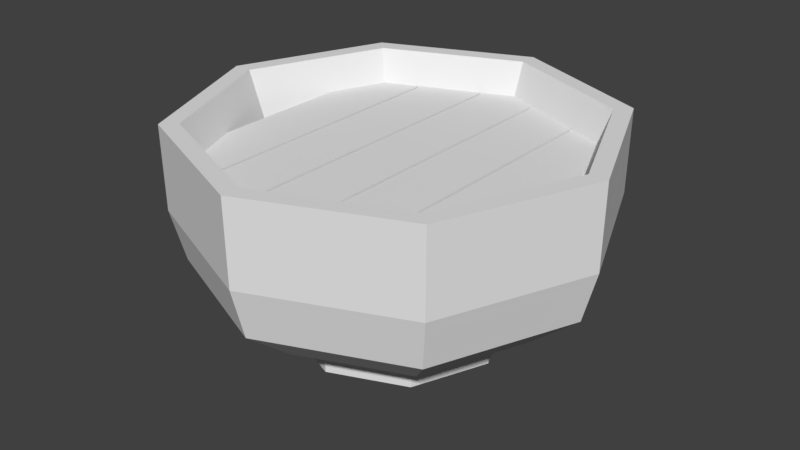 # Source: bowl.blend  (saved by Blender 2.78.0; exported with 4.5.12 LTS)
import bpy
from mathutils import Matrix  # noqa: F401  (used for matrix-valued properties, if any)

bpy.ops.wm.read_factory_settings(use_empty=True)
scene = bpy.context.scene
scene.name = 'Scene'

# ---- collections
col_collection_1 = bpy.data.collections.new('Collection 1'); scene.collection.children.link(col_collection_1)

# ---- materials (node trees are filled in below, after node groups)
mat_bowl = bpy.data.materials.new('bowl')
mat_bowl.alpha_threshold = 0.0
mat_bowl.use_transparent_shadow = False
mat_bowl.roughness = 0.5
mat_bowl.line_color = (0.0, 0.0, 0.0, 1.0)

# ---- material node trees

# ---- world
world_world = bpy.data.worlds.new('World'); scene.world = world_world
world_world.color = (0.05088, 0.05088, 0.05088)
world_world.use_sun_shadow = False
world_world.sun_shadow_jitter_overblur = 0.0
world_world.cycles.sampling_method = 'MANUAL'

# ---- meshes
me_cube_001 = bpy.data.meshes.new('Cube.001')
me_cube_001.from_pydata([(-0.9229, -6.159, 2.481), (-0.9229, -6.159, 2.919), (-0.9229, 6.159, 2.481), (-0.9229, 6.159, 2.919), (0.9229, -6.159, 2.481), (0.9229, -6.159, 2.919), (0.9229, 6.159, 2.481), (0.9229, 6.159, 2.919), (1.015, -6.059, 2.481), (1.015, -6.059, 2.919), (1.015, 6.056, 2.481), (1.015, 6.056, 2.919), (2.861, -5.043, 2.481), (2.861, -5.043, 2.919), (2.861, 5.127, 2.481), (2.861, 5.127, 2.919), (2.953, -5.043, 2.481), (2.953, -5.043, 2.919), (2.953, 5.127, 2.481), (2.953, 5.127, 2.919), (4.799, -4.216, 2.481), (4.799, -4.216, 2.919), (4.799, 4.373, 2.481), (4.799, 4.373, 2.919), (-1.015, 6.059, 2.481), (-1.015, 6.059, 2.919), (-1.015, -6.056, 2.481), (-1.015, -6.056, 2.919), (-2.861, 5.043, 2.481), (-2.861, 5.043, 2.919), (-2.861, -5.127, 2.481), (-2.861, -5.127, 2.919), (-2.953, 5.043, 2.481), (-2.953, 5.043, 2.919), (-2.953, -5.127, 2.481), (-2.953, -5.127, 2.919), (-4.799, 4.216, 2.481), (-4.799, 4.216, 2.919), (-4.799, -4.373, 2.481), (-4.799, -4.373, 2.919)], [], [(0, 1, 3, 2), (2, 3, 7, 6), (6, 7, 5, 4), (4, 5, 1, 0), (2, 6, 4, 0), (7, 3, 1, 5), (8, 9, 11, 10), (10, 11, 15, 14), (14, 15, 13, 12), (12, 13, 9, 8), (10, 14, 12, 8), (15, 11, 9, 13), (16, 17, 19, 18), (18, 19, 23, 22), (22, 23, 21, 20), (20, 21, 17, 16), (18, 22, 20, 16), (23, 19, 17, 21), (24, 25, 27, 26), (26, 27, 31, 30), (30, 31, 29, 28), (28, 29, 25, 24), (26, 30, 28, 24), (31, 27, 25, 29), (32, 33, 35, 34), (34, 35, 39, 38), (38, 39, 37, 36), (36, 37, 33, 32), (34, 38, 36, 32), (39, 35, 33, 37)])
_uv = me_cube_001.uv_layers.new(name='UVMap')
_uv.uv.foreach_set('vector', [0.3685, 0.6585, 0.3685, 0.6925, 0.8701, 0.6925, 0.8701, 0.6585, 0.8701, 0.6585, 0.8701, 0.6925, 0.8701, 0.6925, 0.8701, 0.6585, 0.8701, 0.6585, 0.8701, 0.6925, 0.3685, 0.6925, 0.3685, 0.6585, 0.3685, 0.6585, 0.3685, 0.6925, 0.3685, 0.6925, 0.3685, 0.6585, 0.8701, 0.6585, 0.8701, 0.6585, 0.3685, 0.6585, 0.3685, 0.6585, 0.2328, 0.986, 0.1275, 0.986, 0.127, 0.651, 0.2362, 0.6642, 0.3726, 0.6585, 0.3726, 0.6925, 0.8659, 0.6925, 0.8659, 0.6585, 0.8659, 0.6585, 0.8659, 0.6925, 0.8281, 0.6925, 0.8281, 0.6585, 0.8281, 0.6585, 0.8281, 0.6925, 0.4139, 0.6925, 0.4139, 0.6585, 0.4139, 0.6585, 0.4139, 0.6925, 0.3726, 0.6925, 0.3726, 0.6585, 0.8659, 0.6585, 0.8281, 0.6585, 0.4139, 0.6585, 0.3726, 0.6585, 0.1144, 0.9839, 0.009154, 0.995, 0.009154, 0.6596, 0.1144, 0.6878, 0.4139, 0.6585, 0.4139, 0.6925, 0.8281, 0.6925, 0.8281, 0.6585, 0.8281, 0.6585, 0.8281, 0.6925, 0.7974, 0.6925, 0.7974, 0.6585, 0.7974, 0.6585, 0.7974, 0.6925, 0.4476, 0.6925, 0.4476, 0.6585, 0.4476, 0.6585, 0.4476, 0.6925, 0.4139, 0.6925, 0.4139, 0.6585, 0.8281, 0.6585, 0.7974, 0.6585, 0.4476, 0.6585, 0.4139, 0.6585, 0.2319, 0.9737, 0.1266, 0.9696, 0.1261, 0.6559, 0.2314, 0.6734, 0.866, 0.6585, 0.866, 0.6925, 0.3727, 0.6925, 0.3727, 0.6585, 0.3727, 0.6585, 0.3727, 0.6925, 0.4105, 0.6925, 0.4105, 0.6585, 0.4105, 0.6585, 0.4105, 0.6925, 0.8247, 0.6925, 0.8247, 0.6585, 0.8247, 0.6585, 0.8247, 0.6925, 0.866, 0.6925, 0.866, 0.6585, 0.3727, 0.6585, 0.4105, 0.6585, 0.8247, 0.6585, 0.866, 0.6585, 0.007696, 0.6737, 0.1169, 0.6729, 0.113, 0.9833, 0.007697, 0.985, 0.8247, 0.6585, 0.8247, 0.6925, 0.4105, 0.6925, 0.4105, 0.6585, 0.4105, 0.6585, 0.4105, 0.6925, 0.4412, 0.6925, 0.4412, 0.6585, 0.4412, 0.6585, 0.4412, 0.6925, 0.791, 0.6925, 0.791, 0.6585, 0.791, 0.6585, 0.791, 0.6925, 0.8247, 0.6925, 0.8247, 0.6585, 0.4105, 0.6585, 0.4412, 0.6585, 0.791, 0.6585, 0.8247, 0.6585, 0.126, 0.659, 0.2328, 0.6884, 0.2328, 0.9752, 0.128, 0.9846])
me_cube_001.materials.append(mat_bowl)
me_cube_001.use_remesh_preserve_volume = False
me_cube_001.use_remesh_preserve_attributes = False
me_cube_001.use_mirror_vertex_groups = False
me_cube_001.update()
me_cube = bpy.data.meshes.new('Cube')
me_cube.from_pydata([(-1.076e-07, 6.268, -0.3084), (4.75, 4.75, 3.973), (4.728, 4.728, 1.312), (4.432, 4.432, -0.3084), (3.359, 3.359, -1.577), (2.375, 2.375, -2.291), (1.229, 1.229, -2.516), (6.718, 5.59e-07, 3.973), (6.686, 5.524e-07, 1.312), (6.268, 5.423e-07, -0.3084), (4.75, 5.59e-07, -1.577), (3.359, 4.589e-07, -2.291), (1.739, 4.589e-07, -2.516), (4.75, -4.75, 3.973), (4.728, -4.728, 1.312), (4.432, -4.432, -0.3084), (3.359, -3.359, -1.577), (2.375, -2.375, -2.291), (1.229, -1.229, -2.516), (5.752e-08, -6.718, 3.973), (5.49e-08, -6.686, 1.312), (5.644e-08, -6.268, -0.3084), (5.752e-08, -4.75, -1.577), (-4.259e-08, -3.359, -2.291), (5.752e-08, -1.739, -2.516), (-9.475e-08, 4.067e-07, -2.622), (-3.903e-07, 2.879, -2.87), (-4.75, -4.75, 3.973), (-4.728, -4.728, 1.312), (-4.432, -4.432, -0.3084), (-3.359, -3.359, -1.577), (-2.375, -2.375, -2.291), (-1.229, -1.229, -2.516), (-5.447e-08, 3.359, -2.907), (-2.036, 2.036, -2.87), (-2.375, 2.375, -2.907), (-2.879, 2.503e-07, -2.87), (-3.359, 3.588e-07, -2.907), (-6.718, 5.59e-07, 3.973), (-6.686, 5.524e-07, 1.312), (-6.268, 5.423e-07, -0.3084), (-4.75, -4.166e-08, -1.577), (-3.359, 3.588e-07, -2.291), (-1.739, 2.587e-07, -2.516), (-2.036, -2.036, -2.87), (-2.375, -2.375, -2.907), (1.07e-07, -2.879, -2.87), (-5.447e-08, -3.359, -2.907), (2.036, -2.036, -2.87), (-4.75, 4.75, 3.973), (-4.728, 4.728, 1.312), (-4.432, 4.432, -0.3084), (-3.359, 3.359, -1.577), (-2.375, 2.375, -2.291), (-1.229, 1.229, -2.516), (2.375, -2.375, -2.907), (2.879, 5.818e-07, -2.87), (3.359, 4.589e-07, -2.907), (2.036, 2.036, -2.87), (2.375, 2.375, -2.907), (-1.427e-07, 6.718, 3.973), (5.49e-08, 6.686, 1.312), (-3.429e-07, 4.75, -1.577), (-4.259e-08, 3.359, -2.291), (-2.428e-07, 1.739, -2.516), (4.335, 4.335, 3.973), (6.131, 5.818e-07, 3.973), (4.335, -4.335, 3.973), (7.058e-08, -6.131, 3.973), (-4.335, -4.335, 3.973), (-6.131, 5.818e-07, 3.973), (-4.335, 4.335, 3.973), (-1.121e-07, 6.131, 3.973), (3.748, 3.748, 1.769), (5.301, 5.045e-07, 1.769), (3.748, -3.748, 1.769), (7.815e-08, -5.301, 1.769), (-3.748, -3.748, 1.769), (-5.301, 5.045e-07, 1.769), (-3.748, 3.748, 1.769), (-7.984e-08, 5.301, 1.769), (2.783, 2.783, 0.792), (3.936, 4.428e-07, 0.792), (2.783, -2.783, 0.792), (7.373e-08, -3.936, 0.792), (-2.783, -2.783, 0.792), (-3.936, 4.428e-07, 0.792), (-2.783, 2.783, 0.792), (-4.356e-08, 3.936, 0.792), (1.319, 1.319, 0.2321), (1.865, 5.886e-07, 0.2321), (1.319, -1.319, 0.2321), (9.87e-08, -1.865, 0.2321), (-1.319, -1.319, 0.2321), (-1.865, 5.886e-07, 0.2321), (-1.319, 1.319, 0.2321), (4.312e-08, 1.865, 0.2321), (2.026e-07, 5.569e-07, 0.2321)], [], [(62, 0, 3, 4), (63, 62, 4, 5), (61, 60, 1, 2), (54, 43, 36, 34), (0, 61, 2, 3), (25, 64, 6), (18, 12, 56, 48), (3, 2, 8, 9), (25, 6, 12), (4, 3, 9, 10), (5, 4, 10, 11), (2, 1, 7, 8), (11, 10, 16, 17), (8, 7, 13, 14), (5, 11, 57, 59), (9, 8, 14, 15), (25, 12, 18), (10, 9, 15, 16), (25, 18, 24), (16, 15, 21, 22), (17, 16, 22, 23), (14, 13, 19, 20), (42, 53, 35, 37), (15, 14, 20, 21), (20, 19, 27, 28), (63, 5, 59, 33), (21, 20, 28, 29), (25, 24, 32), (22, 21, 29, 30), (31, 42, 37, 45), (23, 22, 30, 31), (6, 64, 26, 58), (11, 17, 55, 57), (31, 30, 41, 42), (28, 27, 38, 39), (64, 54, 34, 26), (12, 6, 58, 56), (29, 28, 39, 40), (23, 31, 45, 47), (25, 32, 43), (53, 63, 33, 35), (30, 29, 40, 41), (40, 39, 50, 51), (36, 37, 35, 34), (25, 43, 54), (32, 24, 46, 44), (41, 40, 51, 52), (44, 45, 37, 36), (43, 32, 44, 36), (42, 41, 52, 53), (39, 38, 49, 50), (34, 35, 33, 26), (24, 18, 48, 46), (50, 49, 60, 61), (56, 57, 55, 48), (17, 23, 47, 55), (51, 50, 61, 0), (58, 59, 57, 56), (25, 54, 64), (46, 47, 45, 44), (52, 51, 0, 62), (26, 33, 59, 58), (48, 55, 47, 46), (53, 52, 62, 63), (60, 49, 71, 72), (7, 1, 65, 66), (27, 19, 68, 69), (1, 60, 72, 65), (49, 38, 70, 71), (19, 13, 67, 68), (13, 7, 66, 67), (38, 27, 69, 70), (65, 72, 80, 73), (71, 70, 78, 79), (69, 68, 76, 77), (67, 66, 74, 75), (72, 71, 79, 80), (70, 69, 77, 78), (68, 67, 75, 76), (66, 65, 73, 74), (78, 77, 85, 86), (76, 75, 83, 84), (74, 73, 81, 82), (73, 80, 88, 81), (79, 78, 86, 87), (77, 76, 84, 85), (75, 74, 82, 83), (80, 79, 87, 88), (88, 87, 95, 96), (86, 85, 93, 94), (84, 83, 91, 92), (82, 81, 89, 90), (81, 88, 96, 89), (87, 86, 94, 95), (85, 84, 92, 93), (83, 82, 90, 91), (90, 89, 97), (89, 96, 97), (96, 95, 97), (95, 94, 97), (94, 93, 97), (93, 92, 97), (92, 91, 97), (91, 90, 97)])
_uv = me_cube.uv_layers.new(name='UVMap')
_uv.uv.foreach_set('vector', [0.482, 0.2395, 0.482, 0.3354, 0.2512, 0.3354, 0.3134, 0.2395, 0.482, 0.1869, 0.482, 0.2395, 0.3134, 0.2395, 0.3628, 0.1869, 0.482, 0.4523, 0.482, 0.5832, 0.2517, 0.5832, 0.2517, 0.4523, 0.5437, 0.1081, 0.6041, 0.1081, 0.6842, 0.1235, 0.5842, 0.1235, 0.482, 0.3354, 0.482, 0.4523, 0.2517, 0.4523, 0.2512, 0.3354, 0.482, 0.1003, 0.482, 0.1081, 0.4203, 0.1081, 0.5437, 0.1081, 0.5693, 0.1081, 0.6842, 0.1235, 0.5842, 0.1235, 0.2512, 0.3354, 0.2517, 0.4523, 0.02639, 0.4523, 0.02537, 0.3354, 0.482, 0.1003, 0.4203, 0.1081, 0.3948, 0.1081, 0.3134, 0.2395, 0.2512, 0.3354, 0.02537, 0.3354, 0.1485, 0.2395, 0.3628, 0.1869, 0.3134, 0.2395, 0.1485, 0.2395, 0.2462, 0.1869, 0.2517, 0.4523, 0.2517, 0.5832, 0.0263, 0.5832, 0.02639, 0.4523, 0.7179, 0.1869, 0.8156, 0.2395, 0.6506, 0.2395, 0.6012, 0.1869, 0.9376, 0.4523, 0.9377, 0.5832, 0.7123, 0.5832, 0.7123, 0.4523, 0.3628, 0.1869, 0.2462, 0.1869, 0.2462, 0.1415, 0.3628, 0.1415, 0.9387, 0.3354, 0.9376, 0.4523, 0.7123, 0.4523, 0.7128, 0.3354, 0.482, 0.1003, 0.5693, 0.1081, 0.5437, 0.1081, 0.8156, 0.2395, 0.9387, 0.3354, 0.7128, 0.3354, 0.6506, 0.2395, 0.482, 0.1003, 0.5437, 0.1081, 0.482, 0.1081, 0.6506, 0.2395, 0.7128, 0.3354, 0.482, 0.3354, 0.482, 0.2395, 0.6012, 0.1869, 0.6506, 0.2395, 0.482, 0.2395, 0.482, 0.1869, 0.7123, 0.4523, 0.7123, 0.5832, 0.482, 0.5832, 0.482, 0.4523, 0.7179, 0.1869, 0.6012, 0.1869, 0.6012, 0.1415, 0.7179, 0.1415, 0.7128, 0.3354, 0.7123, 0.4523, 0.482, 0.4523, 0.482, 0.3354, 0.482, 0.4523, 0.482, 0.5832, 0.2517, 0.5832, 0.2517, 0.4523, 0.482, 0.1869, 0.3628, 0.1869, 0.3628, 0.1415, 0.482, 0.1415, 0.482, 0.3354, 0.482, 0.4523, 0.2517, 0.4523, 0.2512, 0.3354, 0.482, 0.1003, 0.482, 0.1081, 0.4203, 0.1081, 0.482, 0.2395, 0.482, 0.3354, 0.2512, 0.3354, 0.3134, 0.2395, 0.3628, 0.1869, 0.2462, 0.1869, 0.2462, 0.1415, 0.3628, 0.1415, 0.482, 0.1869, 0.482, 0.2395, 0.3134, 0.2395, 0.3628, 0.1869, 0.4203, 0.1081, 0.482, 0.1081, 0.482, 0.1235, 0.3799, 0.1235, 0.7179, 0.1869, 0.6012, 0.1869, 0.6012, 0.1415, 0.7179, 0.1415, 0.3628, 0.1869, 0.3134, 0.2395, 0.1485, 0.2395, 0.2462, 0.1869, 0.2517, 0.4523, 0.2517, 0.5832, 0.0263, 0.5832, 0.02639, 0.4523, 0.482, 0.1081, 0.5437, 0.1081, 0.5842, 0.1235, 0.482, 0.1235, 0.3948, 0.1081, 0.4203, 0.1081, 0.3799, 0.1235, 0.2799, 0.1235, 0.2512, 0.3354, 0.2517, 0.4523, 0.02639, 0.4523, 0.02537, 0.3354, 0.482, 0.1869, 0.3628, 0.1869, 0.3628, 0.1415, 0.482, 0.1415, 0.482, 0.1003, 0.4203, 0.1081, 0.3599, 0.1081, 0.6012, 0.1869, 0.482, 0.1869, 0.482, 0.1415, 0.6012, 0.1415, 0.3134, 0.2395, 0.2512, 0.3354, 0.02537, 0.3354, 0.1485, 0.2395, 0.9387, 0.3354, 0.9376, 0.4523, 0.7123, 0.4523, 0.7128, 0.3354, 0.6842, 0.1235, 0.7179, 0.1415, 0.6012, 0.1415, 0.5842, 0.1235, 0.482, 0.1003, 0.6041, 0.1081, 0.5437, 0.1081, 0.4203, 0.1081, 0.482, 0.1081, 0.482, 0.1235, 0.3799, 0.1235, 0.8156, 0.2395, 0.9387, 0.3354, 0.7128, 0.3354, 0.6506, 0.2395, 0.3799, 0.1235, 0.3628, 0.1415, 0.2462, 0.1415, 0.2799, 0.1235, 0.3599, 0.1081, 0.4203, 0.1081, 0.3799, 0.1235, 0.2799, 0.1235, 0.7179, 0.1869, 0.8156, 0.2395, 0.6506, 0.2395, 0.6012, 0.1869, 0.9376, 0.4523, 0.9377, 0.5832, 0.7123, 0.5832, 0.7123, 0.4523, 0.5842, 0.1235, 0.6012, 0.1415, 0.482, 0.1415, 0.482, 0.1235, 0.482, 0.1081, 0.5437, 0.1081, 0.5842, 0.1235, 0.482, 0.1235, 0.7123, 0.4523, 0.7123, 0.5832, 0.482, 0.5832, 0.482, 0.4523, 0.6842, 0.1235, 0.7179, 0.1415, 0.6012, 0.1415, 0.5842, 0.1235, 0.6012, 0.1869, 0.482, 0.1869, 0.482, 0.1415, 0.6012, 0.1415, 0.7128, 0.3354, 0.7123, 0.4523, 0.482, 0.4523, 0.482, 0.3354, 0.3799, 0.1235, 0.3628, 0.1415, 0.2462, 0.1415, 0.2799, 0.1235, 0.482, 0.1003, 0.5437, 0.1081, 0.482, 0.1081, 0.482, 0.1235, 0.482, 0.1415, 0.3628, 0.1415, 0.3799, 0.1235, 0.6506, 0.2395, 0.7128, 0.3354, 0.482, 0.3354, 0.482, 0.2395, 0.482, 0.1235, 0.482, 0.1415, 0.3628, 0.1415, 0.3799, 0.1235, 0.5842, 0.1235, 0.6012, 0.1415, 0.482, 0.1415, 0.482, 0.1235, 0.6012, 0.1869, 0.6506, 0.2395, 0.482, 0.2395, 0.482, 0.1869, 0.6738, 0.7996, 0.4581, 0.7996, 0.477, 0.7371, 0.6738, 0.7371, 0.9787, 0.7996, 0.8894, 0.7996, 0.8706, 0.7371, 0.9521, 0.7371, 0.4581, 0.7996, 0.6738, 0.7996, 0.6738, 0.7371, 0.477, 0.7371, 0.8894, 0.7996, 0.6738, 0.7996, 0.6738, 0.7371, 0.8706, 0.7371, 0.4581, 0.7996, 0.3688, 0.7996, 0.3955, 0.7371, 0.477, 0.7371, 0.6738, 0.7996, 0.8894, 0.7996, 0.8706, 0.7371, 0.6738, 0.7371, 0.8894, 0.7996, 0.9787, 0.7996, 0.9521, 0.7371, 0.8706, 0.7371, 0.3688, 0.7996, 0.4581, 0.7996, 0.477, 0.7371, 0.3955, 0.7371, 0.8829, 0.8266, 0.6861, 0.8266, 0.6861, 0.8802, 0.867, 0.8802, 0.4893, 0.8266, 0.4078, 0.8266, 0.4302, 0.8802, 0.5052, 0.8802, 0.4893, 0.8266, 0.6861, 0.8266, 0.6861, 0.8802, 0.5052, 0.8802, 0.8829, 0.8266, 0.9644, 0.8266, 0.942, 0.8802, 0.867, 0.8802, 0.6861, 0.8266, 0.4893, 0.8266, 0.5052, 0.8802, 0.6861, 0.8802, 0.4078, 0.8266, 0.4893, 0.8266, 0.5052, 0.8802, 0.4302, 0.8802, 0.6861, 0.8266, 0.8829, 0.8266, 0.867, 0.8802, 0.6861, 0.8802, 0.9644, 0.8266, 0.8829, 0.8266, 0.867, 0.8802, 0.942, 0.8802, 0.4302, 0.8802, 0.5052, 0.8802, 0.5321, 0.9297, 0.4684, 0.9297, 0.6861, 0.8802, 0.867, 0.8802, 0.84, 0.9297, 0.6861, 0.9297, 0.942, 0.8802, 0.867, 0.8802, 0.84, 0.9297, 0.9038, 0.9297, 0.867, 0.8802, 0.6861, 0.8802, 0.6861, 0.9297, 0.84, 0.9297, 0.5052, 0.8802, 0.4302, 0.8802, 0.4684, 0.9297, 0.5321, 0.9297, 0.5052, 0.8802, 0.6861, 0.8802, 0.6861, 0.9297, 0.5321, 0.9297, 0.867, 0.8802, 0.942, 0.8802, 0.9038, 0.9297, 0.84, 0.9297, 0.6861, 0.8802, 0.5052, 0.8802, 0.5321, 0.9297, 0.6861, 0.9297, 0.6861, 0.9297, 0.5321, 0.9297, 0.6262, 0.9636, 0.6861, 0.9636, 0.4684, 0.9297, 0.5321, 0.9297, 0.6262, 0.9636, 0.6014, 0.9636, 0.6861, 0.9297, 0.84, 0.9297, 0.7459, 0.9636, 0.6861, 0.9636, 0.9038, 0.9297, 0.84, 0.9297, 0.7459, 0.9636, 0.7707, 0.9636, 0.84, 0.9297, 0.6861, 0.9297, 0.6861, 0.9636, 0.7459, 0.9636, 0.5321, 0.9297, 0.4684, 0.9297, 0.6014, 0.9636, 0.6262, 0.9636, 0.5321, 0.9297, 0.6861, 0.9297, 0.6861, 0.9636, 0.6262, 0.9636, 0.84, 0.9297, 0.9038, 0.9297, 0.7707, 0.9636, 0.7459, 0.9636, 0.7707, 0.9636, 0.7459, 0.9636, 0.6861, 0.9636, 0.7459, 0.9636, 0.6861, 0.9636, 0.6861, 0.9636, 0.6861, 0.9636, 0.6262, 0.9636, 0.6861, 0.9636, 0.6262, 0.9636, 0.6014, 0.9636, 0.6861, 0.9636, 0.6014, 0.9636, 0.6262, 0.9636, 0.6861, 0.9636, 0.6262, 0.9636, 0.6861, 0.9636, 0.6861, 0.9636, 0.6861, 0.9636, 0.7459, 0.9636, 0.6861, 0.9636, 0.7459, 0.9636, 0.7707, 0.9636, 0.6861, 0.9636])
me_cube.materials.append(mat_bowl)
me_cube.use_remesh_preserve_volume = False
me_cube.use_remesh_preserve_attributes = False
me_cube.use_mirror_vertex_groups = False
me_cube.update()

# ---- objects
ob_cube_001 = bpy.data.objects.new('Cube.001', me_cube_001)
ob_cube = bpy.data.objects.new('Cube', me_cube)

# ---- transforms, parenting, visibility, modifiers, constraints
ob_cube_001.location = (0.0, 0.0, 0.0)
ob_cube_001.lineart.crease_threshold = 0.0
ob_cube.location = (0.0, 0.0, 0.0)
ob_cube.lock_rotations_4d = False
ob_cube.empty_display_type = 'ARROWS'
ob_cube.lineart.crease_threshold = 0.0

# ---- collection membership
col_collection_1.objects.link(ob_cube_001)
col_collection_1.objects.link(ob_cube)

# ---- scene / render settings (as saved in the file)
scene.frame_start = 1; scene.frame_end = 250; scene.frame_set(1)
scene.render.engine = 'BLENDER_EEVEE_NEXT'
scene.render.resolution_percentage = 50
scene.render.dither_intensity = 0.0
scene.cycles.use_denoising = False
scene.cycles.samples = 128
scene.cycles.sampling_pattern = 'TABULATED_SOBOL'
scene.cycles.light_sampling_threshold = 0.0
scene.cycles.use_adaptive_sampling = False
scene.cycles.use_light_tree = False
scene.cycles.blur_glossy = 0.0
scene.cycles.sample_clamp_indirect = 0.0
scene.view_settings.view_transform = 'Standard'
bpy.context.view_layer.update()

# ---- added for rendering (the .blend has no active camera and no usable light): camera, sun
cam_auto = bpy.data.cameras.new('AutoCamera')
cam_auto.lens = 50.0
cam_auto.sensor_width = 36.0
cam_auto.clip_end = 1000.0
ob_auto_camera = bpy.data.objects.new('AutoCamera', cam_auto)
scene.collection.objects.link(ob_auto_camera)
ob_auto_camera.location = (18.6976, -22.4372, 15.4914)
ob_auto_camera.rotation_euler = (1.09748, -7.21219e-08, 0.694738)
scene.camera = ob_auto_camera
light_auto_sun = bpy.data.lights.new('AutoSun', 'SUN')
light_auto_sun.energy = 3.0
light_auto_sun.angle = 0.0523599
ob_auto_sun = bpy.data.objects.new('AutoSun', light_auto_sun)
scene.collection.objects.link(ob_auto_sun)
ob_auto_sun.rotation_euler = (0.872665, 0.174533, 0.523599)
bpy.context.view_layer.update()
